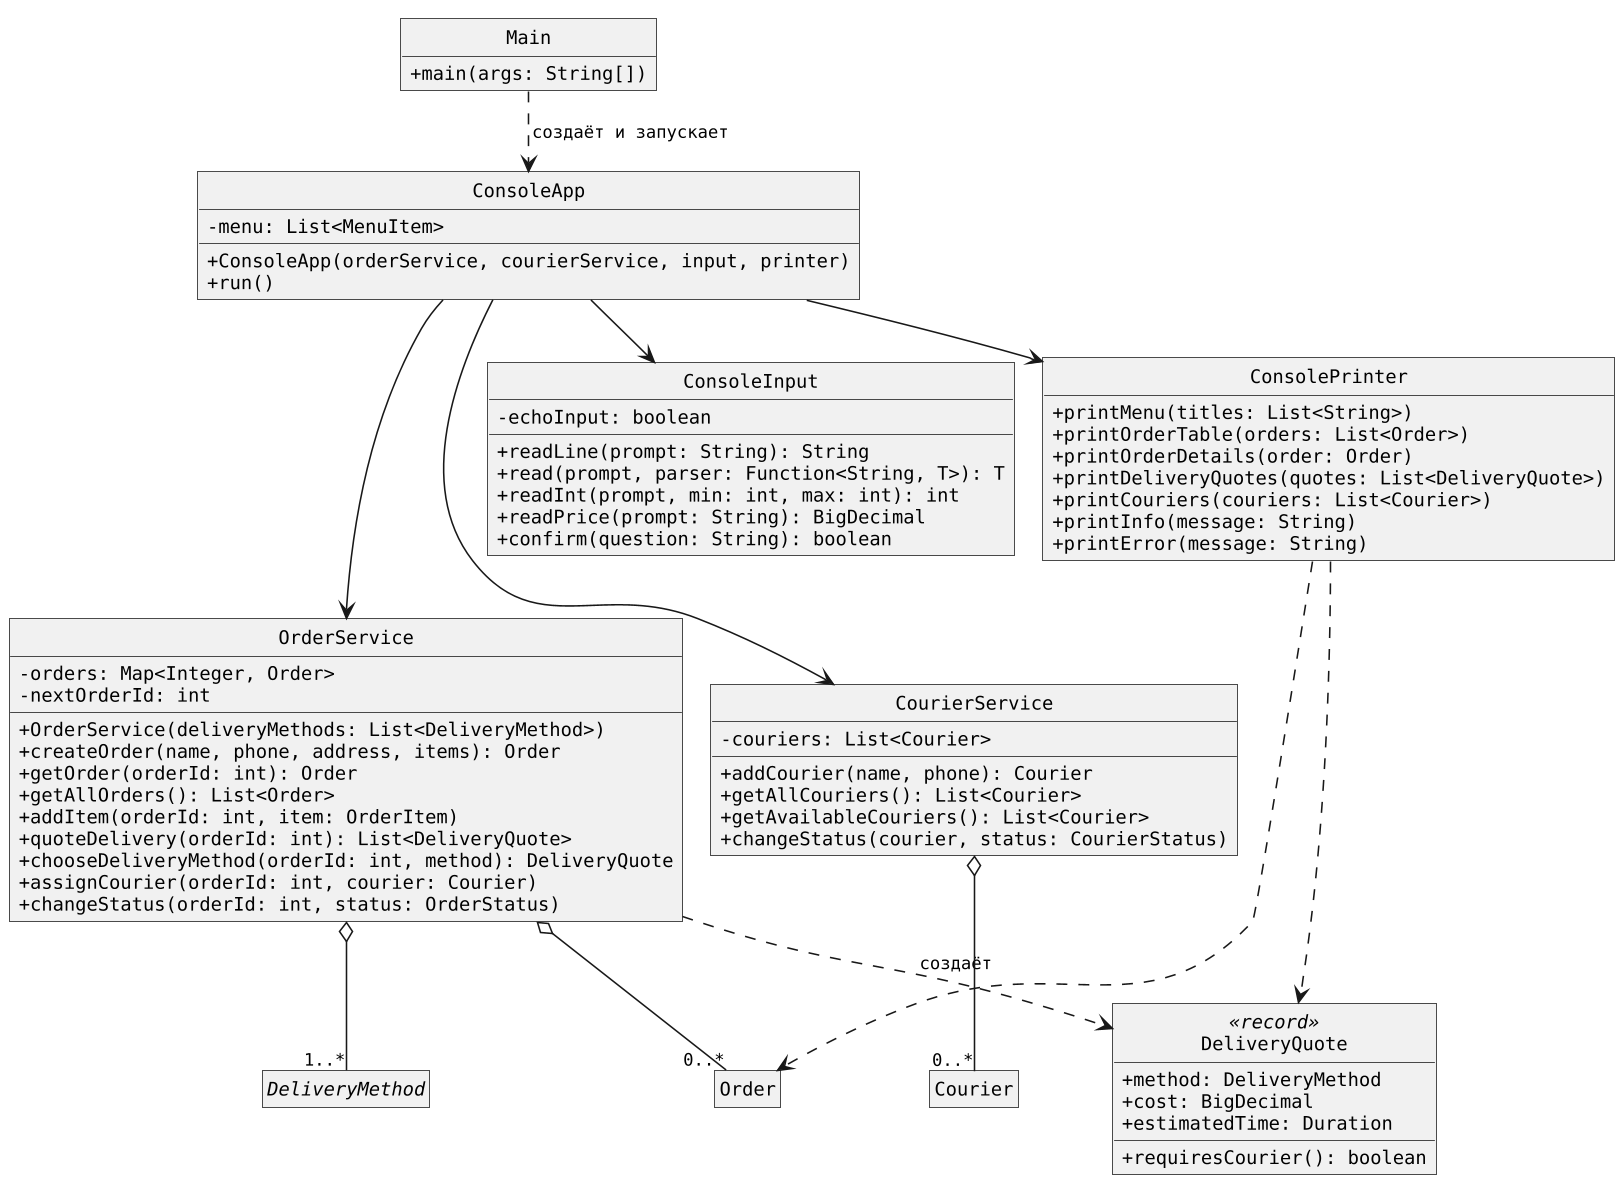

The diagram above was rendered by PlantUML. Its source (embedded in the PNG):
@startuml
!include style.puml

class Main {
  + main(args: String[])
}

class ConsoleApp {
  - menu: List<MenuItem>
  + ConsoleApp(orderService, courierService, input, printer)
  + run()
}

class ConsoleInput {
  - echoInput: boolean
  + readLine(prompt: String): String
  + read(prompt, parser: Function<String, T>): T
  + readInt(prompt, min: int, max: int): int
  + readPrice(prompt: String): BigDecimal
  + confirm(question: String): boolean
}

class ConsolePrinter {
  + printMenu(titles: List<String>)
  + printOrderTable(orders: List<Order>)
  + printOrderDetails(order: Order)
  + printDeliveryQuotes(quotes: List<DeliveryQuote>)
  + printCouriers(couriers: List<Courier>)
  + printInfo(message: String)
  + printError(message: String)
}

class OrderService {
  - orders: Map<Integer, Order>
  - nextOrderId: int
  + OrderService(deliveryMethods: List<DeliveryMethod>)
  + createOrder(name, phone, address, items): Order
  + getOrder(orderId: int): Order
  + getAllOrders(): List<Order>
  + addItem(orderId: int, item: OrderItem)
  + quoteDelivery(orderId: int): List<DeliveryQuote>
  + chooseDeliveryMethod(orderId: int, method): DeliveryQuote
  + assignCourier(orderId: int, courier: Courier)
  + changeStatus(orderId: int, status: OrderStatus)
}

class CourierService {
  - couriers: List<Courier>
  + addCourier(name, phone): Courier
  + getAllCouriers(): List<Courier>
  + getAvailableCouriers(): List<Courier>
  + changeStatus(courier, status: CourierStatus)
}

class DeliveryQuote <<record>> {
  + method: DeliveryMethod
  + cost: BigDecimal
  + estimatedTime: Duration
  + requiresCourier(): boolean
}

class Order
class Courier
interface DeliveryMethod

Main ..> ConsoleApp : создаёт и запускает

ConsoleApp -down-> ConsoleInput
ConsoleApp -down-> ConsolePrinter
ConsoleApp -down-> OrderService
ConsoleApp -down-> CourierService

ConsoleInput -[hidden]right- ConsolePrinter
ConsolePrinter -[hidden]down- OrderService
ConsoleInput -[hidden]down- CourierService
OrderService -[hidden]right- CourierService

OrderService o-down- "0..*" Order
OrderService o-down- "1..*" DeliveryMethod
OrderService ..> DeliveryQuote : создаёт
CourierService o-down- "0..*" Courier
ConsolePrinter ..> Order
ConsolePrinter ..> DeliveryQuote
@enduml